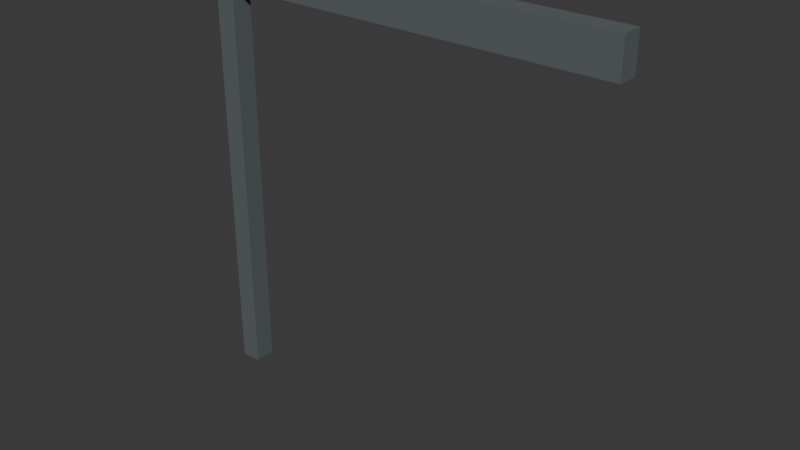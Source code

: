 # Source: shed-wall.blend  (saved by Blender 5.2.44; exported with 4.5.12 LTS)
import bpy
from mathutils import Matrix  # noqa: F401  (used for matrix-valued properties, if any)

bpy.ops.wm.read_factory_settings(use_empty=True)
scene = bpy.context.scene
scene.name = 'Scene'

# ---- collections
col_collection = bpy.data.collections.new('Collection'); scene.collection.children.link(col_collection)

# ---- materials (node trees are filled in below, after node groups)
mat_steel = bpy.data.materials.new('steel')
mat_steel.diffuse_color = (0.1046, 0.1195, 0.1274, 1.0)

# ---- material node trees
mat_steel.use_nodes = True; mat_steel.node_tree.nodes.clear()
_N = mat_steel.node_tree.nodes; _L = mat_steel.node_tree.links
n0 = _N.new('ShaderNodeBsdfPrincipled'); n0.name = 'Principled BSDF'; n0.location = (-200, 100)
n0.inputs[0].default_value = (0.1046, 0.1195, 0.1274, 1.0)
n0.inputs[2].default_value = 0.85
n0.inputs[10].default_value = 0.005
n1 = _N.new('ShaderNodeOutputMaterial'); n1.name = 'Material Output'; n1.location = (200, 100)
_L.new(n0.outputs[0], n1.inputs[0])
n1.is_active_output = True

# ---- world
world_world = bpy.data.worlds.new('World'); scene.world = world_world
world_world.use_nodes = True; world_world.node_tree.nodes.clear()
_N = world_world.node_tree.nodes; _L = world_world.node_tree.links
n0 = _N.new('ShaderNodeOutputWorld'); n0.name = 'World Output'; n0.location = (200, 100)
n1 = _N.new('ShaderNodeBackground'); n1.name = 'Background'; n1.location = (-200, 100)
n1.inputs[0].default_value = (0.05088, 0.05088, 0.05088, 1.0)
_L.new(n1.outputs[0], n0.inputs[0])
n0.is_active_output = True
world_world.color = (0.05088, 0.05088, 0.05088)
world_world.sun_shadow_jitter_overblur = 0.0

# ---- meshes
me_post = bpy.data.meshes.new('post')
me_post.from_pydata([(-2.0, -2.0, 0.0), (-1.8, -2.0, 0.0), (-1.8, -1.8, 0.0), (-2.0, -1.8, 0.0), (-2.0, -2.0, 4.2), (-1.8, -2.0, 4.2), (-1.8, -1.8, 4.2), (-2.0, -1.8, 4.2), (-2.0, -2.0, 3.85), (2.0, -2.0, 3.85), (2.0, -1.8, 3.85), (-2.0, -1.8, 3.85), (-2.0, -2.0, 4.2), (2.0, -2.0, 4.2), (2.0, -1.8, 4.2), (-2.0, -1.8, 4.2)], [], [(0, 3, 2, 1), (4, 5, 6, 7), (0, 1, 5, 4), (1, 2, 6, 5), (2, 3, 7, 6), (3, 0, 4, 7), (8, 11, 10, 9), (12, 13, 14, 15), (8, 9, 13, 12), (9, 10, 14, 13), (10, 11, 15, 14), (11, 8, 12, 15)])
me_post.materials.append(mat_steel)
me_post.update()

# ---- objects
ob_shed_wall = bpy.data.objects.new('shed-wall', me_post)

# ---- transforms, parenting, visibility, modifiers, constraints
ob_shed_wall.location = (0.0, 0.0, 0.0)

# ---- collection membership
col_collection.objects.link(ob_shed_wall)

# ---- scene / render settings (as saved in the file)
scene.frame_start = 1; scene.frame_end = 250; scene.frame_set(1)
scene.render.engine = 'BLENDER_EEVEE_NEXT'
scene.render.bake_bias = 0.0
scene.render.bake_samples = 0
scene.render.compositor_device = 'GPU'
scene.eevee.use_volume_custom_range = False
scene.eevee.fast_gi_thickness_near = 0.1
scene.eevee.fast_gi_thickness_far = 0.0
scene.eevee.ray_tracing_options.screen_trace_thickness = 0.1
bpy.context.view_layer.update()

# ---- added for rendering (the .blend has no active camera and no usable light): camera, sun
cam_auto = bpy.data.cameras.new('AutoCamera')
cam_auto.lens = 50.0
cam_auto.sensor_width = 36.0
cam_auto.clip_end = 1000.0
ob_auto_camera = bpy.data.objects.new('AutoCamera', cam_auto)
scene.collection.objects.link(ob_auto_camera)
ob_auto_camera.location = (5.36949, -8.34339, 6.39559)
ob_auto_camera.rotation_euler = (1.09748, -7.21219e-08, 0.694738)
scene.camera = ob_auto_camera
light_auto_sun = bpy.data.lights.new('AutoSun', 'SUN')
light_auto_sun.energy = 3.0
light_auto_sun.angle = 0.0523599
ob_auto_sun = bpy.data.objects.new('AutoSun', light_auto_sun)
scene.collection.objects.link(ob_auto_sun)
ob_auto_sun.rotation_euler = (0.872665, 0.174533, 0.523599)
bpy.context.view_layer.update()
